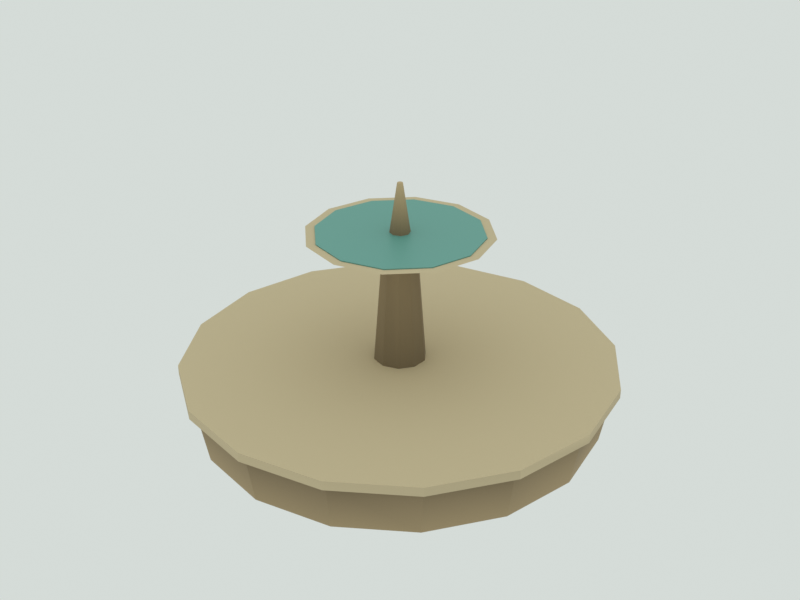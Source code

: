 # Source: fountain.blend  (saved by Blender 5.3.31; exported with 4.5.12 LTS)
import bpy
from mathutils import Matrix  # noqa: F401  (used for matrix-valued properties, if any)

bpy.ops.wm.read_factory_settings(use_empty=True)
scene = bpy.context.scene
scene.name = 'Scene'

# ---- materials (node trees are filled in below, after node groups)
mat_m_stone = bpy.data.materials.new('M_stone')
mat_m_stone.use_backface_culling = True
mat_m_paint = bpy.data.materials.new('M_paint')
mat_m_paint.use_backface_culling = True

# ---- material node trees
mat_m_stone.use_nodes = True; mat_m_stone.node_tree.nodes.clear()
_N = mat_m_stone.node_tree.nodes; _L = mat_m_stone.node_tree.links
n0 = _N.new('ShaderNodeBsdfPrincipled'); n0.name = 'Principled BSDF'; n0.location = (-200, 100)
n0.inputs[2].default_value = 0.92
n0.inputs[10].default_value = 0.005
n1 = _N.new('ShaderNodeOutputMaterial'); n1.name = 'Material Output'; n1.location = (200, 100)
n2 = _N.new('ShaderNodeVertexColor'); n2.name = 'Color Attribute'; n2.location = (0, 0)
n2.layer_name = 'Col'
_L.new(n0.outputs[0], n1.inputs[0])
_L.new(n2.outputs[0], n0.inputs[0])
n1.is_active_output = True
mat_m_paint.use_nodes = True; mat_m_paint.node_tree.nodes.clear()
_N = mat_m_paint.node_tree.nodes; _L = mat_m_paint.node_tree.links
n0 = _N.new('ShaderNodeBsdfPrincipled'); n0.name = 'Principled BSDF'; n0.location = (-200, 100)
n0.inputs[1].default_value = 0.1
n0.inputs[10].default_value = 0.005
n1 = _N.new('ShaderNodeOutputMaterial'); n1.name = 'Material Output'; n1.location = (200, 100)
n2 = _N.new('ShaderNodeVertexColor'); n2.name = 'Color Attribute'; n2.location = (0, 0)
n2.layer_name = 'Col'
_L.new(n0.outputs[0], n1.inputs[0])
_L.new(n2.outputs[0], n0.inputs[0])
n1.is_active_output = True

# ---- world
world_world = bpy.data.worlds.new('World'); scene.world = world_world
world_world.use_nodes = True; world_world.node_tree.nodes.clear()
_N = world_world.node_tree.nodes; _L = world_world.node_tree.links
n0 = _N.new('ShaderNodeBackground'); n0.name = 'Background'; n0.location = (-200, 100)
n0.inputs[0].default_value = (0.7379, 0.7913, 0.7605, 1.0)
n0.inputs[1].default_value = 0.9
n1 = _N.new('ShaderNodeOutputWorld'); n1.name = 'World Output'; n1.location = (200, 100)
_L.new(n0.outputs[0], n1.inputs[0])
n1.is_active_output = True
world_world.light_settings.distance = 2.5

# ---- meshes
me_fountain_mesh = bpy.data.meshes.new('fountain_mesh')
me_fountain_mesh.from_pydata([(0.0, 2.2, 0.0), (0.0, 2.3, 0.55), (0.8419, 2.033, 0.0), (0.8802, 2.125, 0.55), (1.556, 1.556, 0.0), (1.626, 1.626, 0.55), (2.033, 0.8419, 0.0), (2.125, 0.8802, 0.55), (2.2, 0.0, 0.0), (2.3, 0.0, 0.55), (2.033, -0.8419, 0.0), (2.125, -0.8802, 0.55), (1.556, -1.556, 0.0), (1.626, -1.626, 0.55), (0.8419, -2.033, 0.0), (0.8802, -2.125, 0.55), (0.0, -2.2, 0.0), (0.0, -2.3, 0.55), (-0.8419, -2.033, 0.0), (-0.8802, -2.125, 0.55), (-1.556, -1.556, 0.0), (-1.626, -1.626, 0.55), (-2.033, -0.8419, 0.0), (-2.125, -0.8802, 0.55), (-2.2, 0.0, 0.0), (-2.3, 0.0, 0.55), (-2.033, 0.8419, 0.0), (-2.125, 0.8802, 0.55), (-1.556, 1.556, 0.0), (-1.626, 1.626, 0.55), (-0.8419, 2.033, 0.0), (-0.8802, 2.125, 0.55), (0.0, 2.0, 0.5), (0.0, 2.0, 0.54), (0.7654, 1.848, 0.5), (0.7654, 1.848, 0.54), (1.414, 1.414, 0.5), (1.414, 1.414, 0.54), (1.848, 0.7654, 0.5), (1.848, 0.7654, 0.54), (2.0, 0.0, 0.5), (2.0, 0.0, 0.54), (1.848, -0.7654, 0.5), (1.848, -0.7654, 0.54), (1.414, -1.414, 0.5), (1.414, -1.414, 0.54), (0.7654, -1.848, 0.5), (0.7654, -1.848, 0.54), (0.0, -2.0, 0.5), (0.0, -2.0, 0.54), (-0.7654, -1.848, 0.5), (-0.7654, -1.848, 0.54), (-1.414, -1.414, 0.5), (-1.414, -1.414, 0.54), (-1.848, -0.7654, 0.5), (-1.848, -0.7654, 0.54), (-2.0, 0.0, 0.5), (-2.0, 0.0, 0.54), (-1.848, 0.7654, 0.5), (-1.848, 0.7654, 0.54), (-1.414, 1.414, 0.5), (-1.414, 1.414, 0.54), (-0.7654, 1.848, 0.5), (-0.7654, 1.848, 0.54), (0.0, 2.38, 0.55), (0.0, 2.38, 0.65), (0.9108, 2.199, 0.55), (0.9108, 2.199, 0.65), (1.683, 1.683, 0.55), (1.683, 1.683, 0.65), (2.199, 0.9108, 0.55), (2.199, 0.9108, 0.65), (2.38, 0.0, 0.55), (2.38, 0.0, 0.65), (2.199, -0.9108, 0.55), (2.199, -0.9108, 0.65), (1.683, -1.683, 0.55), (1.683, -1.683, 0.65), (0.9108, -2.199, 0.55), (0.9108, -2.199, 0.65), (0.0, -2.38, 0.55), (0.0, -2.38, 0.65), (-0.9108, -2.199, 0.55), (-0.9108, -2.199, 0.65), (-1.683, -1.683, 0.55), (-1.683, -1.683, 0.65), (-2.199, -0.9108, 0.55), (-2.199, -0.9108, 0.65), (-2.38, 0.0, 0.55), (-2.38, 0.0, 0.65), (-2.199, 0.9108, 0.55), (-2.199, 0.9108, 0.65), (-1.683, 1.683, 0.55), (-1.683, 1.683, 0.65), (-0.9108, 2.199, 0.55), (-0.9108, 2.199, 0.65), (0.0, 0.3, 0.5), (0.0, 0.2, 1.8), (0.1763, 0.2427, 0.5), (0.1176, 0.1618, 1.8), (0.2853, 0.09271, 0.5), (0.1902, 0.0618, 1.8), (0.2853, -0.09271, 0.5), (0.1902, -0.0618, 1.8), (0.1763, -0.2427, 0.5), (0.1176, -0.1618, 1.8), (0.0, -0.3, 0.5), (0.0, -0.2, 1.8), (-0.1763, -0.2427, 0.5), (-0.1176, -0.1618, 1.8), (-0.2853, -0.09271, 0.5), (-0.1902, -0.0618, 1.8), (-0.2853, 0.09271, 0.5), (-0.1902, 0.0618, 1.8), (-0.1763, 0.2427, 0.5), (-0.1176, 0.1618, 1.8), (0.0, 0.35, 1.8), (0.0, 1.0, 2.1), (0.175, 0.3031, 1.8), (0.5, 0.866, 2.1), (0.3031, 0.175, 1.8), (0.866, 0.5, 2.1), (0.35, 0.0, 1.8), (1.0, 0.0, 2.1), (0.3031, -0.175, 1.8), (0.866, -0.5, 2.1), (0.175, -0.3031, 1.8), (0.5, -0.866, 2.1), (0.0, -0.35, 1.8), (0.0, -1.0, 2.1), (-0.175, -0.3031, 1.8), (-0.5, -0.866, 2.1), (-0.3031, -0.175, 1.8), (-0.866, -0.5, 2.1), (-0.35, 0.0, 1.8), (-1.0, 0.0, 2.1), (-0.3031, 0.175, 1.8), (-0.866, 0.5, 2.1), (-0.175, 0.3031, 1.8), (-0.5, 0.866, 2.1), (0.0, 0.9, 2.08), (0.0, 0.9, 2.11), (0.45, 0.7794, 2.08), (0.45, 0.7794, 2.11), (0.7794, 0.45, 2.08), (0.7794, 0.45, 2.11), (0.9, 0.0, 2.08), (0.9, 0.0, 2.11), (0.7794, -0.45, 2.08), (0.7794, -0.45, 2.11), (0.45, -0.7794, 2.08), (0.45, -0.7794, 2.11), (0.0, -0.9, 2.08), (0.0, -0.9, 2.11), (-0.45, -0.7794, 2.08), (-0.45, -0.7794, 2.11), (-0.7794, -0.45, 2.08), (-0.7794, -0.45, 2.11), (-0.9, 0.0, 2.08), (-0.9, 0.0, 2.11), (-0.7794, 0.45, 2.08), (-0.7794, 0.45, 2.11), (-0.45, 0.7794, 2.08), (-0.45, 0.7794, 2.11), (0.0, 0.12, 2.05), (0.0, 0.03, 2.65), (0.08485, 0.08485, 2.05), (0.02121, 0.02121, 2.65), (0.12, 0.0, 2.05), (0.03, 0.0, 2.65), (0.08485, -0.08485, 2.05), (0.02121, -0.02121, 2.65), (0.0, -0.12, 2.05), (0.0, -0.03, 2.65), (-0.08485, -0.08485, 2.05), (-0.02121, -0.02121, 2.65), (-0.12, 0.0, 2.05), (-0.03, 0.0, 2.65), (-0.08485, 0.08485, 2.05), (-0.02121, 0.02121, 2.65)], [], [(0, 1, 3, 2), (2, 3, 5, 4), (4, 5, 7, 6), (6, 7, 9, 8), (8, 9, 11, 10), (10, 11, 13, 12), (12, 13, 15, 14), (14, 15, 17, 16), (16, 17, 19, 18), (18, 19, 21, 20), (20, 21, 23, 22), (22, 23, 25, 24), (24, 25, 27, 26), (26, 27, 29, 28), (3, 1, 31, 29, 27, 25, 23, 21, 19, 17, 15, 13, 11, 9, 7, 5), (28, 29, 31, 30), (30, 31, 1, 0), (0, 2, 4, 6, 8, 10, 12, 14, 16, 18, 20, 22, 24, 26, 28, 30), (32, 33, 35, 34), (34, 35, 37, 36), (36, 37, 39, 38), (38, 39, 41, 40), (40, 41, 43, 42), (42, 43, 45, 44), (44, 45, 47, 46), (46, 47, 49, 48), (48, 49, 51, 50), (50, 51, 53, 52), (52, 53, 55, 54), (54, 55, 57, 56), (56, 57, 59, 58), (58, 59, 61, 60), (35, 33, 63, 61, 59, 57, 55, 53, 51, 49, 47, 45, 43, 41, 39, 37), (60, 61, 63, 62), (62, 63, 33, 32), (32, 34, 36, 38, 40, 42, 44, 46, 48, 50, 52, 54, 56, 58, 60, 62), (64, 65, 67, 66), (66, 67, 69, 68), (68, 69, 71, 70), (70, 71, 73, 72), (72, 73, 75, 74), (74, 75, 77, 76), (76, 77, 79, 78), (78, 79, 81, 80), (80, 81, 83, 82), (82, 83, 85, 84), (84, 85, 87, 86), (86, 87, 89, 88), (88, 89, 91, 90), (90, 91, 93, 92), (67, 65, 95, 93, 91, 89, 87, 85, 83, 81, 79, 77, 75, 73, 71, 69), (92, 93, 95, 94), (94, 95, 65, 64), (64, 66, 68, 70, 72, 74, 76, 78, 80, 82, 84, 86, 88, 90, 92, 94), (96, 97, 99, 98), (98, 99, 101, 100), (100, 101, 103, 102), (102, 103, 105, 104), (104, 105, 107, 106), (106, 107, 109, 108), (108, 109, 111, 110), (110, 111, 113, 112), (99, 97, 115, 113, 111, 109, 107, 105, 103, 101), (112, 113, 115, 114), (114, 115, 97, 96), (96, 98, 100, 102, 104, 106, 108, 110, 112, 114), (116, 117, 119, 118), (118, 119, 121, 120), (120, 121, 123, 122), (122, 123, 125, 124), (124, 125, 127, 126), (126, 127, 129, 128), (128, 129, 131, 130), (130, 131, 133, 132), (132, 133, 135, 134), (134, 135, 137, 136), (119, 117, 139, 137, 135, 133, 131, 129, 127, 125, 123, 121), (136, 137, 139, 138), (138, 139, 117, 116), (116, 118, 120, 122, 124, 126, 128, 130, 132, 134, 136, 138), (140, 141, 143, 142), (142, 143, 145, 144), (144, 145, 147, 146), (146, 147, 149, 148), (148, 149, 151, 150), (150, 151, 153, 152), (152, 153, 155, 154), (154, 155, 157, 156), (156, 157, 159, 158), (158, 159, 161, 160), (143, 141, 163, 161, 159, 157, 155, 153, 151, 149, 147, 145), (160, 161, 163, 162), (162, 163, 141, 140), (140, 142, 144, 146, 148, 150, 152, 154, 156, 158, 160, 162), (164, 165, 167, 166), (166, 167, 169, 168), (168, 169, 171, 170), (170, 171, 173, 172), (172, 173, 175, 174), (174, 175, 177, 176), (167, 165, 179, 177, 175, 173, 171, 169), (176, 177, 179, 178), (178, 179, 165, 164), (164, 166, 168, 170, 172, 174, 176, 178)])
me_fountain_mesh.polygons.foreach_set('material_index', [0, 0, 0, 0, 0, 0, 0, 0, 0, 0, 0, 0, 0, 0, 0, 0, 0, 0, 1, 1, 1, 1, 1, 1, 1, 1, 1, 1, 1, 1, 1, 1, 1, 1, 1, 1, 0, 0, 0, 0, 0, 0, 0, 0, 0, 0, 0, 0, 0, 0, 0, 0, 0, 0, 0, 0, 0, 0, 0, 0, 0, 0, 0, 0, 0, 0, 0, 0, 0, 0, 0, 0, 0, 0, 0, 0, 0, 0, 0, 0, 1, 1, 1, 1, 1, 1, 1, 1, 1, 1, 1, 1, 1, 1, 0, 0, 0, 0, 0, 0, 0, 0, 0, 0])
_ca = me_fountain_mesh.color_attributes.new('Col', 'FLOAT_COLOR', 'CORNER')
_ca.data.foreach_set('color', [0.3861, 0.2886, 0.1607, 1.0, 0.2622, 0.196, 0.1091, 1.0, 0.2467, 0.1844, 0.1027, 1.0, 0.3861, 0.2886, 0.1607, 1.0, 0.3936, 0.2943, 0.1639, 1.0, 0.2831, 0.2116, 0.1178, 1.0, 0.2673, 0.1998, 0.1113, 1.0, 0.4094, 0.3061, 0.1704, 1.0, 0.3741, 0.2797, 0.1557, 1.0, 0.239, 0.1787, 0.0995, 1.0, 0.239, 0.1787, 0.0995, 1.0, 0.3741, 0.2797, 0.1557, 1.0, 0.4135, 0.3091, 0.1721, 1.0, 0.238, 0.178, 0.09909, 1.0, 0.238, 0.178, 0.09909, 1.0, 0.4135, 0.3091, 0.1721, 1.0, 0.4136, 0.3092, 0.1722, 1.0, 0.27, 0.2019, 0.1124, 1.0, 0.2541, 0.19, 0.1058, 1.0, 0.3977, 0.2973, 0.1656, 1.0, 0.4002, 0.2992, 0.1666, 1.0, 0.2236, 0.1672, 0.09308, 1.0, 0.2397, 0.1792, 0.09977, 1.0, 0.4002, 0.2992, 0.1666, 1.0, 0.3878, 0.2899, 0.1614, 1.0, 0.2633, 0.1969, 0.1096, 1.0, 0.2167, 0.162, 0.0902, 1.0, 0.4034, 0.3016, 0.1679, 1.0, 0.3914, 0.2926, 0.1629, 1.0, 0.2404, 0.1797, 0.1001, 1.0, 0.2253, 0.1684, 0.0938, 1.0, 0.3914, 0.2926, 0.1629, 1.0, 0.4109, 0.3072, 0.1711, 1.0, 0.2683, 0.2006, 0.1117, 1.0, 0.2683, 0.2006, 0.1117, 1.0, 0.4109, 0.3072, 0.1711, 1.0, 0.3679, 0.2751, 0.1532, 1.0, 0.2351, 0.1758, 0.09787, 1.0, 0.2351, 0.1758, 0.09787, 1.0, 0.3679, 0.2751, 0.1532, 1.0, 0.3692, 0.276, 0.1537, 1.0, 0.2458, 0.1837, 0.1023, 1.0, 0.2612, 0.1953, 0.1087, 1.0, 0.3847, 0.2876, 0.1601, 1.0, 0.3985, 0.2979, 0.1659, 1.0, 0.2357, 0.1762, 0.09812, 1.0, 0.2209, 0.1651, 0.09196, 1.0, 0.3541, 0.2647, 0.1474, 1.0, 0.378, 0.2826, 0.1574, 1.0, 0.2674, 0.1999, 0.1113, 1.0, 0.22, 0.1645, 0.09159, 1.0, 0.378, 0.2826, 0.1574, 1.0, 0.3699, 0.2765, 0.154, 1.0, 0.2307, 0.1725, 0.09606, 1.0, 0.2617, 0.1956, 0.1089, 1.0, 0.3853, 0.2881, 0.1604, 1.0, 0.1883, 0.1408, 0.07839, 1.0, 0.1883, 0.1408, 0.07839, 1.0, 0.1883, 0.1408, 0.07839, 1.0, 0.1883, 0.1408, 0.07839, 1.0, 0.1883, 0.1408, 0.07839, 1.0, 0.1883, 0.1408, 0.07839, 1.0, 0.1883, 0.1408, 0.07839, 1.0, 0.1883, 0.1408, 0.07839, 1.0, 0.1883, 0.1408, 0.07839, 1.0, 0.1883, 0.1408, 0.07839, 1.0, 0.1883, 0.1408, 0.07839, 1.0, 0.1883, 0.1408, 0.07839, 1.0, 0.1883, 0.1408, 0.07839, 1.0, 0.1883, 0.1408, 0.07839, 1.0, 0.1883, 0.1408, 0.07839, 1.0, 0.1883, 0.1408, 0.07839, 1.0, 0.3838, 0.2869, 0.1598, 1.0, 0.2505, 0.1873, 0.1043, 1.0, 0.2357, 0.1762, 0.09814, 1.0, 0.3986, 0.298, 0.1659, 1.0, 0.423, 0.3163, 0.1761, 1.0, 0.2502, 0.1871, 0.1042, 1.0, 0.2502, 0.1871, 0.1042, 1.0, 0.3916, 0.2928, 0.163, 1.0, 0.1885, 0.141, 0.07849, 1.0, 0.1885, 0.141, 0.07849, 1.0, 0.1885, 0.141, 0.07849, 1.0, 0.1885, 0.141, 0.07849, 1.0, 0.1885, 0.141, 0.07849, 1.0, 0.1885, 0.141, 0.07849, 1.0, 0.1885, 0.141, 0.07849, 1.0, 0.1885, 0.141, 0.07849, 1.0, 0.1885, 0.141, 0.07849, 1.0, 0.1885, 0.141, 0.07849, 1.0, 0.1885, 0.141, 0.07849, 1.0, 0.1885, 0.141, 0.07849, 1.0, 0.1885, 0.141, 0.07849, 1.0, 0.1885, 0.141, 0.07849, 1.0, 0.1885, 0.141, 0.07849, 1.0, 0.1885, 0.141, 0.07849, 1.0, 0.04699, 0.1283, 0.1097, 1.0, 0.04699, 0.1283, 0.1097, 1.0, 0.04699, 0.1283, 0.1097, 1.0, 0.04699, 0.1283, 0.1097, 1.0, 0.04693, 0.1282, 0.1096, 1.0, 0.04693, 0.1282, 0.1096, 1.0, 0.04693, 0.1282, 0.1096, 1.0, 0.04693, 0.1282, 0.1096, 1.0, 0.04688, 0.128, 0.1095, 1.0, 0.04688, 0.128, 0.1095, 1.0, 0.04688, 0.128, 0.1095, 1.0, 0.04688, 0.128, 0.1095, 1.0, 0.04723, 0.129, 0.1103, 1.0, 0.04723, 0.129, 0.1103, 1.0, 0.04723, 0.129, 0.1103, 1.0, 0.04723, 0.129, 0.1103, 1.0, 0.04813, 0.1314, 0.1124, 1.0, 0.04813, 0.1314, 0.1124, 1.0, 0.04813, 0.1314, 0.1124, 1.0, 0.04813, 0.1314, 0.1124, 1.0, 0.04691, 0.1281, 0.1096, 1.0, 0.04691, 0.1281, 0.1096, 1.0, 0.04691, 0.1281, 0.1096, 1.0, 0.04691, 0.1281, 0.1096, 1.0, 0.04852, 0.1325, 0.1133, 1.0, 0.04852, 0.1325, 0.1133, 1.0, 0.04852, 0.1325, 0.1133, 1.0, 0.04852, 0.1325, 0.1133, 1.0, 0.04754, 0.1298, 0.111, 1.0, 0.04754, 0.1298, 0.111, 1.0, 0.04754, 0.1298, 0.111, 1.0, 0.04754, 0.1298, 0.111, 1.0, 0.04719, 0.1289, 0.1102, 1.0, 0.04719, 0.1289, 0.1102, 1.0, 0.04719, 0.1289, 0.1102, 1.0, 0.04719, 0.1289, 0.1102, 1.0, 0.04707, 0.1286, 0.1099, 1.0, 0.04707, 0.1286, 0.1099, 1.0, 0.04707, 0.1286, 0.1099, 1.0, 0.04707, 0.1286, 0.1099, 1.0, 0.04692, 0.1282, 0.1096, 1.0, 0.04692, 0.1282, 0.1096, 1.0, 0.04692, 0.1282, 0.1096, 1.0, 0.04692, 0.1282, 0.1096, 1.0, 0.04766, 0.1302, 0.1113, 1.0, 0.04766, 0.1302, 0.1113, 1.0, 0.04766, 0.1302, 0.1113, 1.0, 0.04766, 0.1302, 0.1113, 1.0, 0.04684, 0.1279, 0.1094, 1.0, 0.04684, 0.1279, 0.1094, 1.0, 0.04684, 0.1279, 0.1094, 1.0, 0.04684, 0.1279, 0.1094, 1.0, 0.04791, 0.1309, 0.1119, 1.0, 0.04791, 0.1309, 0.1119, 1.0, 0.04791, 0.1309, 0.1119, 1.0, 0.04791, 0.1309, 0.1119, 1.0, 0.04736, 0.1293, 0.1106, 1.0, 0.04736, 0.1293, 0.1106, 1.0, 0.04736, 0.1293, 0.1106, 1.0, 0.04736, 0.1293, 0.1106, 1.0, 0.04736, 0.1293, 0.1106, 1.0, 0.04736, 0.1293, 0.1106, 1.0, 0.04736, 0.1293, 0.1106, 1.0, 0.04736, 0.1293, 0.1106, 1.0, 0.04736, 0.1293, 0.1106, 1.0, 0.04736, 0.1293, 0.1106, 1.0, 0.04736, 0.1293, 0.1106, 1.0, 0.04736, 0.1293, 0.1106, 1.0, 0.04736, 0.1293, 0.1106, 1.0, 0.04736, 0.1293, 0.1106, 1.0, 0.04736, 0.1293, 0.1106, 1.0, 0.04736, 0.1293, 0.1106, 1.0, 0.04701, 0.1284, 0.1098, 1.0, 0.04701, 0.1284, 0.1098, 1.0, 0.04701, 0.1284, 0.1098, 1.0, 0.04701, 0.1284, 0.1098, 1.0, 0.04765, 0.1302, 0.1113, 1.0, 0.04765, 0.1302, 0.1113, 1.0, 0.04765, 0.1302, 0.1113, 1.0, 0.04765, 0.1302, 0.1113, 1.0, 0.04792, 0.1309, 0.1119, 1.0, 0.04792, 0.1309, 0.1119, 1.0, 0.04792, 0.1309, 0.1119, 1.0, 0.04792, 0.1309, 0.1119, 1.0, 0.04792, 0.1309, 0.1119, 1.0, 0.04792, 0.1309, 0.1119, 1.0, 0.05193, 0.1418, 0.1213, 1.0, 0.05595, 0.1528, 0.1307, 1.0, 0.04792, 0.1309, 0.1119, 1.0, 0.04792, 0.1309, 0.1119, 1.0, 0.04792, 0.1309, 0.1119, 1.0, 0.05193, 0.1418, 0.1213, 1.0, 0.05595, 0.1528, 0.1307, 1.0, 0.04792, 0.1309, 0.1119, 1.0, 0.04792, 0.1309, 0.1119, 1.0, 0.05193, 0.1418, 0.1213, 1.0, 0.6093, 0.5028, 0.316, 1.0, 0.6278, 0.5181, 0.3256, 1.0, 0.6093, 0.5028, 0.316, 1.0, 0.5908, 0.4875, 0.3064, 1.0, 0.5739, 0.4736, 0.2977, 1.0, 0.5913, 0.488, 0.3067, 1.0, 0.5913, 0.488, 0.3067, 1.0, 0.539, 0.4448, 0.2796, 1.0, 0.5749, 0.4745, 0.2982, 1.0, 0.593, 0.4893, 0.3076, 1.0, 0.593, 0.4893, 0.3076, 1.0, 0.5749, 0.4745, 0.2982, 1.0, 0.541, 0.4465, 0.2806, 1.0, 0.576, 0.4753, 0.2988, 1.0, 0.5935, 0.4898, 0.3078, 1.0, 0.5585, 0.4609, 0.2897, 1.0, 0.5752, 0.4747, 0.2983, 1.0, 0.6496, 0.536, 0.3369, 1.0, 0.5938, 0.49, 0.308, 1.0, 0.6124, 0.5054, 0.3176, 1.0, 0.5766, 0.4758, 0.2991, 1.0, 0.5591, 0.4614, 0.29, 1.0, 0.5766, 0.4758, 0.2991, 1.0, 0.5766, 0.4758, 0.2991, 1.0, 0.5902, 0.4871, 0.3061, 1.0, 0.5902, 0.4871, 0.3061, 1.0, 0.5902, 0.4871, 0.3061, 1.0, 0.6081, 0.5019, 0.3154, 1.0, 0.6173, 0.5094, 0.3202, 1.0, 0.5991, 0.4944, 0.3108, 1.0, 0.5991, 0.4944, 0.3108, 1.0, 0.5991, 0.4944, 0.3108, 1.0, 0.6044, 0.4988, 0.3135, 1.0, 0.6228, 0.5139, 0.323, 1.0, 0.6044, 0.4988, 0.3135, 1.0, 0.6044, 0.4988, 0.3135, 1.0, 0.5497, 0.4537, 0.2852, 1.0, 0.5675, 0.4683, 0.2944, 1.0, 0.6031, 0.4977, 0.3128, 1.0, 0.5675, 0.4683, 0.2944, 1.0, 0.5929, 0.4893, 0.3075, 1.0, 0.5929, 0.4893, 0.3075, 1.0, 0.63, 0.5199, 0.3268, 1.0, 0.5929, 0.4893, 0.3075, 1.0, 0.5508, 0.4546, 0.2857, 1.0, 0.5865, 0.484, 0.3042, 1.0, 0.5687, 0.4693, 0.295, 1.0, 0.5865, 0.484, 0.3042, 1.0, 0.5938, 0.49, 0.308, 1.0, 0.6124, 0.5054, 0.3177, 1.0, 0.6124, 0.5054, 0.3177, 1.0, 0.6124, 0.5054, 0.3177, 1.0, 0.5846, 0.4824, 0.3032, 1.0, 0.5846, 0.4824, 0.3032, 1.0, 0.5668, 0.4678, 0.294, 1.0, 0.6023, 0.4971, 0.3124, 1.0, 0.7073, 0.5837, 0.3669, 1.0, 0.7073, 0.5837, 0.3669, 1.0, 0.7073, 0.5837, 0.3669, 1.0, 0.7073, 0.5837, 0.3669, 1.0, 0.7073, 0.5837, 0.3669, 1.0, 0.7073, 0.5837, 0.3669, 1.0, 0.7073, 0.5837, 0.3669, 1.0, 0.7073, 0.5837, 0.3669, 1.0, 0.7073, 0.5837, 0.3669, 1.0, 0.7073, 0.5837, 0.3669, 1.0, 0.7073, 0.5837, 0.3669, 1.0, 0.7073, 0.5837, 0.3669, 1.0, 0.7073, 0.5837, 0.3669, 1.0, 0.7073, 0.5837, 0.3669, 1.0, 0.7073, 0.5837, 0.3669, 1.0, 0.7073, 0.5837, 0.3669, 1.0, 0.6189, 0.5107, 0.321, 1.0, 0.5824, 0.4806, 0.3021, 1.0, 0.6189, 0.5107, 0.321, 1.0, 0.5824, 0.4806, 0.3021, 1.0, 0.5577, 0.4603, 0.2893, 1.0, 0.6118, 0.5049, 0.3174, 1.0, 0.5758, 0.4751, 0.2986, 1.0, 0.5758, 0.4751, 0.2986, 1.0, 0.2127, 0.1755, 0.1103, 1.0, 0.2127, 0.1755, 0.1103, 1.0, 0.2306, 0.1903, 0.1196, 1.0, 0.2306, 0.1903, 0.1196, 1.0, 0.2127, 0.1755, 0.1103, 1.0, 0.2306, 0.1903, 0.1196, 1.0, 0.2306, 0.1903, 0.1196, 1.0, 0.2484, 0.205, 0.1288, 1.0, 0.2306, 0.1903, 0.1196, 1.0, 0.2484, 0.205, 0.1288, 1.0, 0.2484, 0.205, 0.1288, 1.0, 0.2306, 0.1903, 0.1196, 1.0, 0.2484, 0.205, 0.1288, 1.0, 0.2127, 0.1755, 0.1103, 1.0, 0.2306, 0.1903, 0.1196, 1.0, 0.2484, 0.205, 0.1288, 1.0, 0.1857, 0.1388, 0.07731, 1.0, 0.3259, 0.2436, 0.1357, 1.0, 0.3259, 0.2436, 0.1357, 1.0, 0.1857, 0.1388, 0.07731, 1.0, 0.1868, 0.1397, 0.07778, 1.0, 0.3278, 0.2451, 0.1365, 1.0, 0.3278, 0.2451, 0.1365, 1.0, 0.1868, 0.1397, 0.07778, 1.0, 0.1759, 0.1315, 0.07325, 1.0, 0.2792, 0.2087, 0.1162, 1.0, 0.3087, 0.2308, 0.1285, 1.0, 0.1759, 0.1315, 0.07325, 1.0, 0.1781, 0.1331, 0.07414, 1.0, 0.3125, 0.2336, 0.1301, 1.0, 0.3274, 0.2448, 0.1363, 1.0, 0.1781, 0.1331, 0.07414, 1.0, 0.1797, 0.1344, 0.07483, 1.0, 0.3455, 0.2583, 0.1438, 1.0, 0.3154, 0.2358, 0.1313, 1.0, 0.1797, 0.1344, 0.07483, 1.0, 0.1893, 0.1415, 0.07879, 1.0, 0.3162, 0.2364, 0.1316, 1.0, 0.348, 0.2601, 0.1449, 1.0, 0.1893, 0.1415, 0.07879, 1.0, 0.1838, 0.1374, 0.0765, 1.0, 0.3224, 0.241, 0.1342, 1.0, 0.3378, 0.2526, 0.1406, 1.0, 0.1838, 0.1374, 0.0765, 1.0, 0.1771, 0.1324, 0.07372, 1.0, 0.281, 0.2101, 0.117, 1.0, 0.2959, 0.2212, 0.1232, 1.0, 0.1771, 0.1324, 0.07372, 1.0, 0.185, 0.1383, 0.077, 1.0, 0.185, 0.1383, 0.077, 1.0, 0.185, 0.1383, 0.077, 1.0, 0.185, 0.1383, 0.077, 1.0, 0.185, 0.1383, 0.077, 1.0, 0.185, 0.1383, 0.077, 1.0, 0.185, 0.1383, 0.077, 1.0, 0.185, 0.1383, 0.077, 1.0, 0.185, 0.1383, 0.077, 1.0, 0.185, 0.1383, 0.077, 1.0, 0.1781, 0.1332, 0.07416, 1.0, 0.3126, 0.2337, 0.1301, 1.0, 0.3126, 0.2337, 0.1301, 1.0, 0.1781, 0.1332, 0.07416, 1.0, 0.1787, 0.1336, 0.07439, 1.0, 0.2985, 0.2232, 0.1243, 1.0, 0.3135, 0.2344, 0.1305, 1.0, 0.1787, 0.1336, 0.07439, 1.0, 0.1895, 0.1417, 0.07889, 1.0, 0.1895, 0.1417, 0.07889, 1.0, 0.1895, 0.1417, 0.07889, 1.0, 0.1895, 0.1417, 0.07889, 1.0, 0.1895, 0.1417, 0.07889, 1.0, 0.1895, 0.1417, 0.07889, 1.0, 0.1895, 0.1417, 0.07889, 1.0, 0.1895, 0.1417, 0.07889, 1.0, 0.1895, 0.1417, 0.07889, 1.0, 0.1895, 0.1417, 0.07889, 1.0, 0.3726, 0.3075, 0.1933, 1.0, 0.4795, 0.3957, 0.2487, 1.0, 0.5151, 0.4251, 0.2672, 1.0, 0.3726, 0.3075, 0.1933, 1.0, 0.367, 0.3029, 0.1904, 1.0, 0.4898, 0.4042, 0.254, 1.0, 0.4547, 0.3752, 0.2359, 1.0, 0.3495, 0.2884, 0.1813, 1.0, 0.3486, 0.2877, 0.1808, 1.0, 0.4536, 0.3743, 0.2353, 1.0, 0.5061, 0.4176, 0.2625, 1.0, 0.3661, 0.3021, 0.1899, 1.0, 0.3951, 0.326, 0.2049, 1.0, 0.5032, 0.4152, 0.261, 1.0, 0.5212, 0.4301, 0.2703, 1.0, 0.377, 0.3111, 0.1956, 1.0, 0.3787, 0.3125, 0.1964, 1.0, 0.5235, 0.432, 0.2715, 1.0, 0.4873, 0.4021, 0.2528, 1.0, 0.3425, 0.2827, 0.1777, 1.0, 0.3908, 0.3225, 0.2027, 1.0, 0.4799, 0.3961, 0.2489, 1.0, 0.4621, 0.3813, 0.2397, 1.0, 0.4086, 0.3372, 0.212, 1.0, 0.4048, 0.3341, 0.21, 1.0, 0.4578, 0.3778, 0.2375, 1.0, 0.4401, 0.3632, 0.2283, 1.0, 0.3695, 0.3049, 0.1917, 1.0, 0.3733, 0.308, 0.1936, 1.0, 0.5159, 0.4258, 0.2676, 1.0, 0.4803, 0.3963, 0.2491, 1.0, 0.3554, 0.2933, 0.1844, 1.0, 0.3876, 0.3198, 0.201, 1.0, 0.5172, 0.4268, 0.2683, 1.0, 0.4802, 0.3962, 0.2491, 1.0, 0.3876, 0.3198, 0.201, 1.0, 0.3533, 0.2916, 0.1833, 1.0, 0.4597, 0.3793, 0.2384, 1.0, 0.4951, 0.4086, 0.2568, 1.0, 0.3888, 0.3208, 0.2017, 1.0, 0.7004, 0.578, 0.3633, 1.0, 0.7004, 0.578, 0.3633, 1.0, 0.7004, 0.578, 0.3633, 1.0, 0.7004, 0.578, 0.3633, 1.0, 0.7004, 0.578, 0.3633, 1.0, 0.7004, 0.578, 0.3633, 1.0, 0.7004, 0.578, 0.3633, 1.0, 0.7004, 0.578, 0.3633, 1.0, 0.7004, 0.578, 0.3633, 1.0, 0.7004, 0.578, 0.3633, 1.0, 0.7004, 0.578, 0.3633, 1.0, 0.7004, 0.578, 0.3633, 1.0, 0.4031, 0.3326, 0.2091, 1.0, 0.4558, 0.3762, 0.2364, 1.0, 0.4734, 0.3907, 0.2456, 1.0, 0.3327, 0.2746, 0.1726, 1.0, 0.3623, 0.299, 0.1879, 1.0, 0.4662, 0.3847, 0.2418, 1.0, 0.4489, 0.3705, 0.2329, 1.0, 0.3623, 0.299, 0.1879, 1.0, 0.3195, 0.2636, 0.1657, 1.0, 0.3016, 0.2489, 0.1565, 1.0, 0.3016, 0.2489, 0.1565, 1.0, 0.3016, 0.2489, 0.1565, 1.0, 0.3016, 0.2489, 0.1565, 1.0, 0.3016, 0.2489, 0.1565, 1.0, 0.3373, 0.2783, 0.175, 1.0, 0.3195, 0.2636, 0.1657, 1.0, 0.2838, 0.2342, 0.1472, 1.0, 0.2838, 0.2342, 0.1472, 1.0, 0.3195, 0.2636, 0.1657, 1.0, 0.3016, 0.2489, 0.1565, 1.0, 0.04785, 0.1307, 0.1117, 1.0, 0.1241, 0.3389, 0.2898, 1.0, 0.1161, 0.317, 0.271, 1.0, 0.04785, 0.1307, 0.1117, 1.0, 0.04805, 0.1312, 0.1122, 1.0, 0.1206, 0.3293, 0.2816, 1.0, 0.1206, 0.3293, 0.2816, 1.0, 0.04805, 0.1312, 0.1122, 1.0, 0.0471, 0.1286, 0.11, 1.0, 0.1142, 0.312, 0.2668, 1.0, 0.1221, 0.3336, 0.2853, 1.0, 0.0471, 0.1286, 0.11, 1.0, 0.04759, 0.13, 0.1111, 1.0, 0.1234, 0.337, 0.2882, 1.0, 0.1234, 0.337, 0.2882, 1.0, 0.04759, 0.13, 0.1111, 1.0, 0.04849, 0.1324, 0.1133, 1.0, 0.1258, 0.3435, 0.2937, 1.0, 0.1176, 0.3212, 0.2747, 1.0, 0.04849, 0.1324, 0.1133, 1.0, 0.04764, 0.1301, 0.1113, 1.0, 0.1195, 0.3265, 0.2792, 1.0, 0.1195, 0.3265, 0.2792, 1.0, 0.04764, 0.1301, 0.1113, 1.0, 0.04714, 0.1287, 0.1101, 1.0, 0.1143, 0.3123, 0.267, 1.0, 0.1143, 0.3123, 0.267, 1.0, 0.04714, 0.1287, 0.1101, 1.0, 0.04696, 0.1283, 0.1097, 1.0, 0.1178, 0.3218, 0.2752, 1.0, 0.1178, 0.3218, 0.2752, 1.0, 0.04696, 0.1283, 0.1097, 1.0, 0.04831, 0.1319, 0.1128, 1.0, 0.1212, 0.3311, 0.2831, 1.0, 0.1131, 0.3089, 0.2642, 1.0, 0.04831, 0.1319, 0.1128, 1.0, 0.04799, 0.1311, 0.1121, 1.0, 0.1164, 0.3179, 0.2718, 1.0, 0.1204, 0.3289, 0.2812, 1.0, 0.04799, 0.1311, 0.1121, 1.0, 0.1565, 0.4275, 0.3655, 1.0, 0.1565, 0.4275, 0.3655, 1.0, 0.1565, 0.4275, 0.3655, 1.0, 0.1565, 0.4275, 0.3655, 1.0, 0.1565, 0.4275, 0.3655, 1.0, 0.1565, 0.4275, 0.3655, 1.0, 0.1565, 0.4275, 0.3655, 1.0, 0.1565, 0.4275, 0.3655, 1.0, 0.1565, 0.4275, 0.3655, 1.0, 0.1565, 0.4275, 0.3655, 1.0, 0.1565, 0.4275, 0.3655, 1.0, 0.1565, 0.4275, 0.3655, 1.0, 0.04799, 0.1311, 0.1121, 1.0, 0.1204, 0.3289, 0.2812, 1.0, 0.1164, 0.3179, 0.2718, 1.0, 0.04799, 0.1311, 0.1121, 1.0, 0.04695, 0.1282, 0.1096, 1.0, 0.1139, 0.311, 0.2659, 1.0, 0.1139, 0.311, 0.2659, 1.0, 0.04695, 0.1282, 0.1096, 1.0, 0.04757, 0.1299, 0.1111, 1.0, 0.04757, 0.1299, 0.1111, 1.0, 0.04757, 0.1299, 0.1111, 1.0, 0.04757, 0.1299, 0.1111, 1.0, 0.04757, 0.1299, 0.1111, 1.0, 0.04757, 0.1299, 0.1111, 1.0, 0.04757, 0.1299, 0.1111, 1.0, 0.04757, 0.1299, 0.1111, 1.0, 0.04757, 0.1299, 0.1111, 1.0, 0.04757, 0.1299, 0.1111, 1.0, 0.04757, 0.1299, 0.1111, 1.0, 0.04757, 0.1299, 0.1111, 1.0, 0.1839, 0.1375, 0.07654, 1.0, 0.5847, 0.4372, 0.2434, 1.0, 0.6002, 0.4487, 0.2498, 1.0, 0.1839, 0.1375, 0.07654, 1.0, 0.1825, 0.1365, 0.076, 1.0, 0.6085, 0.4549, 0.2533, 1.0, 0.5958, 0.4455, 0.2481, 1.0, 0.1825, 0.1365, 0.076, 1.0, 0.1838, 0.1374, 0.07653, 1.0, 0.6, 0.4486, 0.2498, 1.0, 0.6128, 0.4581, 0.2551, 1.0, 0.1838, 0.1374, 0.07653, 1.0, 0.1785, 0.1334, 0.0743, 1.0, 0.5949, 0.4447, 0.2477, 1.0, 0.5949, 0.4447, 0.2477, 1.0, 0.1785, 0.1334, 0.0743, 1.0, 0.1789, 0.1338, 0.07449, 1.0, 0.5841, 0.4367, 0.2431, 1.0, 0.5841, 0.4367, 0.2431, 1.0, 0.1789, 0.1338, 0.07449, 1.0, 0.1804, 0.1348, 0.07509, 1.0, 0.6012, 0.4495, 0.2503, 1.0, 0.6012, 0.4495, 0.2503, 1.0, 0.1804, 0.1348, 0.07509, 1.0, 0.618, 0.462, 0.2573, 1.0, 0.618, 0.462, 0.2573, 1.0, 0.618, 0.462, 0.2573, 1.0, 0.618, 0.462, 0.2573, 1.0, 0.618, 0.462, 0.2573, 1.0, 0.618, 0.462, 0.2573, 1.0, 0.618, 0.462, 0.2573, 1.0, 0.618, 0.462, 0.2573, 1.0, 0.1823, 0.1363, 0.07587, 1.0, 0.5949, 0.4447, 0.2477, 1.0, 0.6075, 0.4542, 0.2529, 1.0, 0.1823, 0.1363, 0.07587, 1.0, 0.1853, 0.1385, 0.07713, 1.0, 0.6175, 0.4617, 0.2571, 1.0, 0.6047, 0.4521, 0.2517, 1.0, 0.1853, 0.1385, 0.07713, 1.0, 0.1845, 0.138, 0.07682, 1.0, 0.1845, 0.138, 0.07682, 1.0, 0.1845, 0.138, 0.07682, 1.0, 0.1845, 0.138, 0.07682, 1.0, 0.1845, 0.138, 0.07682, 1.0, 0.1845, 0.138, 0.07682, 1.0, 0.1845, 0.138, 0.07682, 1.0, 0.1845, 0.138, 0.07682, 1.0])
me_fountain_mesh.materials.append(mat_m_stone)
me_fountain_mesh.materials.append(mat_m_paint)
me_fountain_mesh.update()

# ---- objects
ob_fountain = bpy.data.objects.new('fountain', None)
ob_fountain_mesh = bpy.data.objects.new('fountain_mesh', me_fountain_mesh)
ob_anchor_water = bpy.data.objects.new('ANCHOR_water', None)
ob_col_circle_00 = bpy.data.objects.new('COL_circle_00', None)

# ---- transforms, parenting, visibility, modifiers, constraints
ob_fountain.location = (0.0, 0.0, 0.0)
ob_fountain.empty_display_size = 0.5
ob_fountain_mesh.parent = ob_fountain
ob_fountain_mesh.location = (0.0, 0.0, 0.0)
ob_anchor_water.parent = ob_fountain
ob_anchor_water.location = (0.0, 0.0, 2.6)
ob_anchor_water.empty_display_size = 0.25
ob_col_circle_00.parent = ob_fountain
ob_col_circle_00.location = (0.0, 0.0, 0.0)
ob_col_circle_00.empty_display_type = 'CIRCLE'
ob_col_circle_00.empty_display_size = 2.4

# ---- collection membership
scene.collection.objects.link(ob_fountain)
scene.collection.objects.link(ob_fountain_mesh)
scene.collection.objects.link(ob_anchor_water)
scene.collection.objects.link(ob_col_circle_00)

# ---- scene / render settings (as saved in the file)
scene.frame_start = 1; scene.frame_end = 250; scene.frame_set(1)
scene.render.engine = 'CYCLES'
scene.render.image_settings.file_format = 'WEBP'
scene.render.image_settings.quality = 86
scene.render.resolution_x = 640
scene.render.resolution_y = 480
scene.render.bake_bias = 0.0
scene.render.bake_samples = 0
scene.render.compositor_device = 'GPU'
scene.cycles.use_denoising = False
scene.cycles.samples = 16
scene.eevee.use_volume_custom_range = False
scene.eevee.fast_gi_thickness_near = 0.1
scene.eevee.fast_gi_thickness_far = 0.0
scene.eevee.ray_tracing_options.screen_trace_thickness = 0.1
scene.view_settings.view_transform = 'Standard'
bpy.context.view_layer.update()

# ---- added for rendering (the .blend has no active camera): camera
cam_auto = bpy.data.cameras.new('AutoCamera')
cam_auto.lens = 50.0
cam_auto.sensor_width = 36.0
cam_auto.clip_end = 1000.0
ob_auto_camera = bpy.data.objects.new('AutoCamera', cam_auto)
scene.collection.objects.link(ob_auto_camera)
ob_auto_camera.location = (6.69352, -8.03222, 6.67982)
ob_auto_camera.rotation_euler = (1.09748, -7.21219e-08, 0.694738)
scene.camera = ob_auto_camera
bpy.context.view_layer.update()
